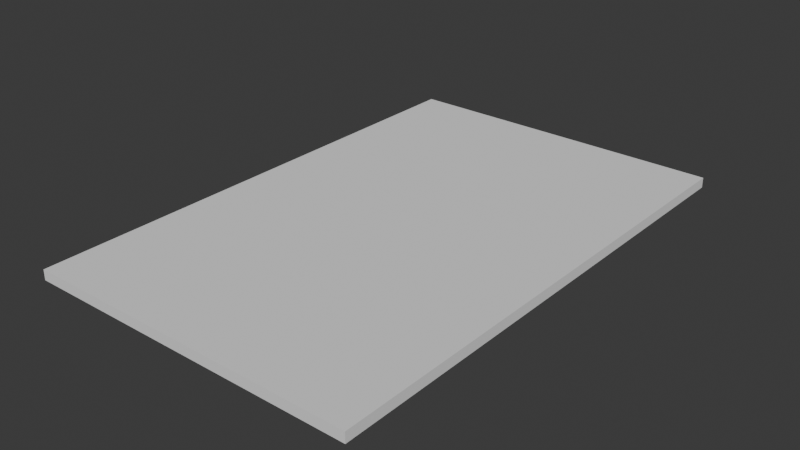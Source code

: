 # Source: floor.blend  (saved by Blender 4.0.36; exported with 4.5.12 LTS)
import bpy
from mathutils import Matrix  # noqa: F401  (used for matrix-valued properties, if any)

bpy.ops.wm.read_factory_settings(use_empty=True)
scene = bpy.context.scene
scene.name = 'Scene'

# ---- collections
col_collection = bpy.data.collections.new('Collection'); scene.collection.children.link(col_collection)

# ---- world
world_world = bpy.data.worlds.new('World'); scene.world = world_world
world_world.use_nodes = True; world_world.node_tree.nodes.clear()
_N = world_world.node_tree.nodes; _L = world_world.node_tree.links
n0 = _N.new('ShaderNodeOutputWorld'); n0.name = 'World Output'; n0.location = (300, 300)
n1 = _N.new('ShaderNodeBackground'); n1.name = 'Background'; n1.location = (10, 300)
n1.inputs[0].default_value = (0.05088, 0.05088, 0.05088, 1.0)
_L.new(n1.outputs[0], n0.inputs[0])
n0.is_active_output = True
world_world.color = (0.05088, 0.05088, 0.05088)
world_world.use_sun_shadow = False
world_world.sun_shadow_jitter_overblur = 0.0

# ---- meshes
me_cube_002 = bpy.data.meshes.new('Cube.002')
me_cube_002.from_pydata([(-1.0, -8.194, -1.0), (-1.0, -8.194, 8.061), (-1.0, 8.443, -1.0), (-1.0, 8.443, 8.061), (-0.2801, -8.194, -1.0), (-0.2801, -8.194, 8.061), (-0.2801, 8.443, -1.0), (-0.2801, 8.443, 8.061)], [], [(0, 1, 3, 2), (2, 3, 7, 6), (6, 7, 5, 4), (4, 5, 1, 0), (2, 6, 4, 0), (7, 3, 1, 5)])
_uv = me_cube_002.uv_layers.new(name='UVMap')
_uv.uv.foreach_set('vector', [0.375, 0.0, 0.625, 0.0, 0.625, 0.25, 0.375, 0.25, 0.375, 0.25, 0.625, 0.25, 0.625, 0.5, 0.375, 0.5, 0.375, 0.5, 0.625, 0.5, 0.625, 0.75, 0.375, 0.75, 0.375, 0.75, 0.625, 0.75, 0.625, 1.0, 0.375, 1.0, 0.125, 0.5, 0.375, 0.5, 0.375, 0.75, 0.125, 0.75, 0.625, 0.5, 0.875, 0.5, 0.875, 0.75, 0.625, 0.75])
me_cube_002.update()

# ---- objects
ob_cube = bpy.data.objects.new('Cube', me_cube_002)

# ---- transforms, parenting, visibility, modifiers, constraints
ob_cube.location = (0.2669, 0.0, 0.8899)
ob_cube.rotation_euler = (0.0, 1.571, 0.0)
ob_cube.scale = (1.0, 2.183, 2.613)

# ---- collection membership
scene.collection.objects.link(ob_cube)

# ---- scene / render settings (as saved in the file)
scene.frame_start = 1; scene.frame_end = 250; scene.frame_set(1)
scene.render.engine = 'BLENDER_EEVEE_NEXT'
scene.cycles.sampling_pattern = 'TABULATED_SOBOL'
bpy.context.view_layer.update()

# ---- added for rendering (the .blend has no active camera and no usable light): camera, sun
cam_auto = bpy.data.cameras.new('AutoCamera')
cam_auto.lens = 50.0
cam_auto.sensor_width = 36.0
cam_auto.clip_end = 1000.0
ob_auto_camera = bpy.data.objects.new('AutoCamera', cam_auto)
scene.collection.objects.link(ob_auto_camera)
ob_auto_camera.location = (49.6139, -47.8746, 33.6272)
ob_auto_camera.rotation_euler = (1.09748, -7.21219e-08, 0.694738)
scene.camera = ob_auto_camera
light_auto_sun = bpy.data.lights.new('AutoSun', 'SUN')
light_auto_sun.energy = 3.0
light_auto_sun.angle = 0.0523599
ob_auto_sun = bpy.data.objects.new('AutoSun', light_auto_sun)
scene.collection.objects.link(ob_auto_sun)
ob_auto_sun.rotation_euler = (0.872665, 0.174533, 0.523599)
bpy.context.view_layer.update()
